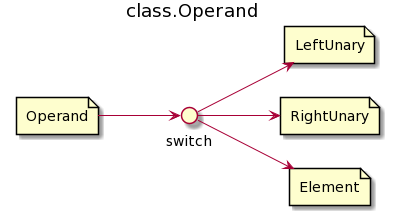

The diagram above was rendered by PlantUML. Its source (embedded in the PNG):
@startuml
left to right direction
title class.Operand

file Operand
file "LeftUnary" as LUnary
file "RightUnary" as RUnary
file Element
interface switch

Operand-->switch
switch-->LUnary
switch-->RUnary
switch-->Element
@enduml